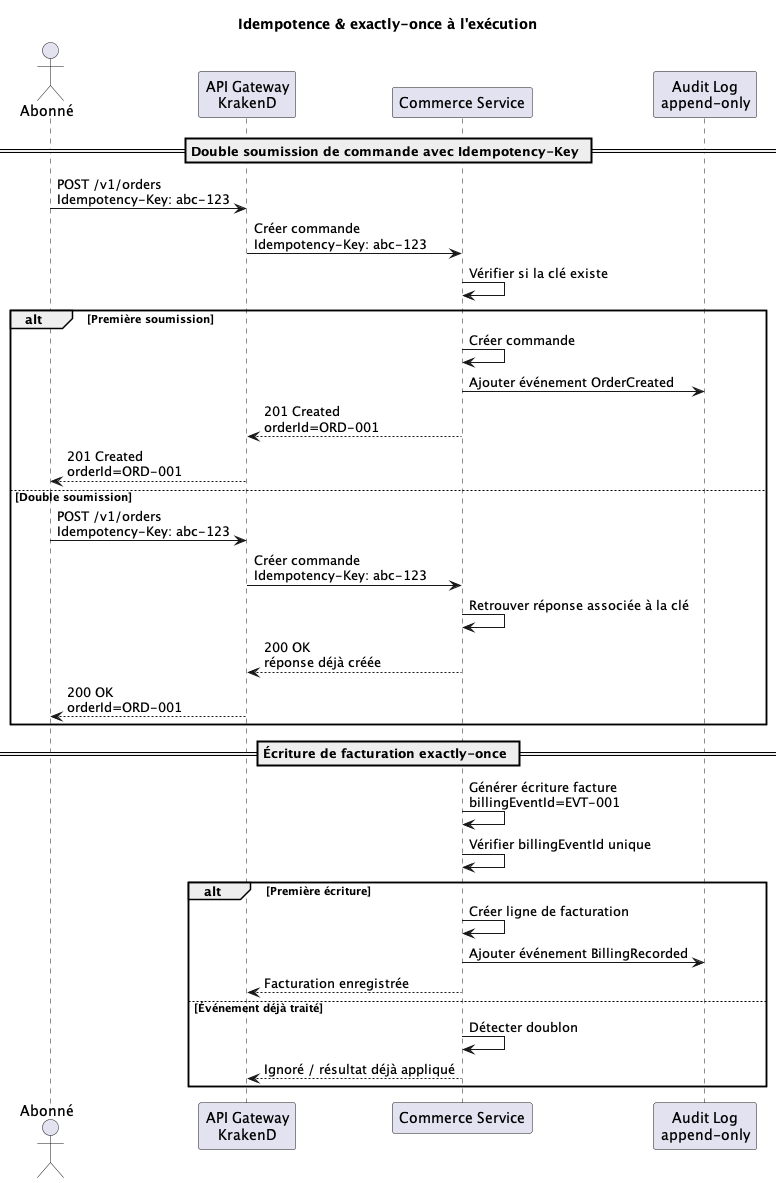

The diagram above was rendered by PlantUML. Its source (embedded in the PNG):
@startuml
title Idempotence & exactly-once à l'exécution

actor "Abonné" as A

participant "API Gateway\nKrakenD" as G
participant "Commerce Service" as C
participant "Audit Log\nappend-only" as Audit

== Double soumission de commande avec Idempotency-Key ==

A -> G : POST /v1/orders\nIdempotency-Key: abc-123
G -> C : Créer commande\nIdempotency-Key: abc-123
C -> C : Vérifier si la clé existe

alt Première soumission
    C -> C : Créer commande
    C -> Audit : Ajouter événement OrderCreated
    C --> G : 201 Created\norderId=ORD-001
    G --> A : 201 Created\norderId=ORD-001
else Double soumission
    A -> G : POST /v1/orders\nIdempotency-Key: abc-123
    G -> C : Créer commande\nIdempotency-Key: abc-123
    C -> C : Retrouver réponse associée à la clé
    C --> G : 200 OK\nréponse déjà créée
    G --> A : 200 OK\norderId=ORD-001
end

== Écriture de facturation exactly-once ==

C -> C : Générer écriture facture\nbillingEventId=EVT-001
C -> C : Vérifier billingEventId unique

alt Première écriture
    C -> C : Créer ligne de facturation
    C -> Audit : Ajouter événement BillingRecorded
    C --> G : Facturation enregistrée
else Événement déjà traité
    C -> C : Détecter doublon
    C --> G : Ignoré / résultat déjà appliqué
end

@enduml